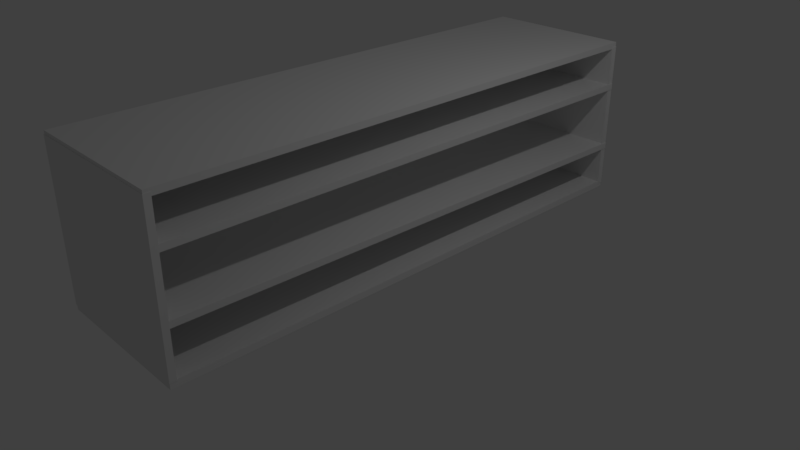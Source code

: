 # Source: wooden_bookshelf.blend  (saved by Blender 2.79.0; exported with 4.5.12 LTS)
import bpy
from mathutils import Matrix  # noqa: F401  (used for matrix-valued properties, if any)

bpy.ops.wm.read_factory_settings(use_empty=True)
scene = bpy.context.scene
scene.name = 'Scene'

# ---- collections
col_collection_1 = bpy.data.collections.new('Collection 1'); scene.collection.children.link(col_collection_1)

# ---- materials (node trees are filled in below, after node groups)
mat_material = bpy.data.materials.new('Material')
mat_material.alpha_threshold = 0.0
mat_material.use_transparent_shadow = False
mat_material.roughness = 0.5
mat_material.line_color = (0.0, 0.0, 0.0, 1.0)

# ---- material node trees

# ---- world
world_world = bpy.data.worlds.new('World'); scene.world = world_world
world_world.color = (0.05088, 0.05088, 0.05088)
world_world.use_sun_shadow = False
world_world.sun_shadow_jitter_overblur = 0.0
world_world.cycles.sampling_method = 'MANUAL'

# ---- cameras
cam_camera = bpy.data.cameras.new('Camera')
cam_camera.clip_end = 100.0
cam_camera.lens = 35.0
cam_camera.sensor_width = 32.0
cam_camera.sensor_height = 18.0
cam_camera.ortho_scale = 7.314
cam_camera.dof.focus_distance = 0.0
cam_camera.dof.aperture_fstop = 128.0

# ---- lights
light_lamp = bpy.data.lights.new('Lamp', 'POINT')
light_lamp.transmission_factor = 0.0
light_lamp.cutoff_distance = 30.0
light_lamp.energy = 100.0
light_lamp.shadow_buffer_clip_start = 1.001
light_lamp.shadow_soft_size = 0.1
light_lamp.shadow_maximum_resolution = 0.006
light_lamp.use_absolute_resolution = True

# ---- meshes
me_cube_001 = bpy.data.meshes.new('Cube.001')
me_cube_001.from_pydata([(1.0, 1.0, -1.0), (1.0, -1.0, -1.0), (-1.0, -1.0, -1.0), (-1.0, 1.0, -1.0), (1.0, 1.0, 1.0), (1.0, -1.0, 1.0), (-1.0, -1.0, 1.0), (-1.0, 1.0, 1.0), (-0.9963, 166.7, 1.043), (-0.9964, 166.7, 0.9593), (-0.9942, -0.9177, 0.9782), (-0.994, -0.9123, 1.062), (0.9942, 166.8, 1.039), (0.994, 166.8, 0.9555), (0.9963, -0.9027, 0.9744), (0.9964, -0.8972, 1.058), (-0.9963, 166.7, -0.9827), (-0.9964, 166.7, -1.067), (-0.9942, -0.9177, -1.048), (-0.994, -0.9123, -0.9638), (0.9942, 166.8, -0.9865), (0.994, 166.8, -1.07), (0.9963, -0.9027, -1.052), (0.9964, -0.8972, -0.9676), (-1.009, 166.6, -0.3262), (-1.01, 166.7, -0.4101), (-0.981, -0.9958, -0.4621), (-0.9807, -1.011, -0.3782), (0.981, 166.8, -0.3323), (0.9807, 166.9, -0.4162), (1.009, -0.799, -0.4681), (1.01, -0.8137, -0.3842), (-1.007, 166.7, 0.4789), (-1.007, 166.7, 0.395), (-0.9835, -0.9881, 0.3985), (-0.9834, -0.987, 0.4824), (0.9835, 166.8, 0.4784), (0.9834, 166.8, 0.3945), (1.007, -0.8276, 0.3981), (1.007, -0.8265, 0.482), (0.9977, 166.9, -1.0), (0.9977, 164.9, -1.0), (-0.9977, 164.9, -1.0), (-0.9977, 166.9, -1.0), (0.9977, 166.9, 1.0), (0.9977, 164.9, 1.0), (-0.9977, 164.9, 1.0), (-0.9977, 166.9, 1.0)], [], [(0, 1, 2, 3), (4, 7, 6, 5), (0, 4, 5, 1), (1, 5, 6, 2), (2, 6, 7, 3), (4, 0, 3, 7), (8, 9, 10, 11), (12, 15, 14, 13), (8, 12, 13, 9), (9, 13, 14, 10), (10, 14, 15, 11), (12, 8, 11, 15), (16, 17, 18, 19), (20, 23, 22, 21), (16, 20, 21, 17), (17, 21, 22, 18), (18, 22, 23, 19), (20, 16, 19, 23), (24, 25, 26, 27), (28, 31, 30, 29), (24, 28, 29, 25), (25, 29, 30, 26), (26, 30, 31, 27), (28, 24, 27, 31), (32, 33, 34, 35), (36, 39, 38, 37), (32, 36, 37, 33), (33, 37, 38, 34), (34, 38, 39, 35), (36, 32, 35, 39), (40, 41, 42, 43), (44, 47, 46, 45), (40, 44, 45, 41), (41, 45, 46, 42), (42, 46, 47, 43), (44, 40, 43, 47)])
_uv = me_cube_001.uv_layers.new(name='UVMap')
_uv.uv.foreach_set('vector', [0.8062, 0.07149, 0.8062, 0.05958, 0.9033, 0.05958, 0.9033, 0.07149, 0.8062, 0.01192, 0.8062, 0.0, 0.9033, 6.392e-09, 0.9033, 0.01192, 0.9033, 0.02383, 0.9033, 0.03575, 0.8062, 0.03575, 0.8062, 0.02383, 0.9033, 0.07149, 0.9033, 0.08341, 0.8062, 0.08341, 0.8062, 0.07149, 0.9033, 0.02383, 0.8062, 0.02383, 0.8062, 0.01192, 0.9033, 0.01192, 0.8062, 0.09533, 0.8062, 0.08341, 0.9033, 0.08341, 0.9033, 0.09532, 0.8021, 0.9989, 0.798, 0.9989, 0.798, 0.0, 0.8021, 3.217e-05, 0.7817, 0.0, 0.7817, 0.9989, 0.7776, 0.9989, 0.7776, 3.245e-05, 0.9033, 0.07143, 0.9033, 0.05958, 0.9074, 0.05958, 0.9074, 0.07143, 0.3868, 8.918e-05, 0.4835, 0.0, 0.4835, 0.9989, 0.3868, 0.999, 0.9074, 0.03575, 0.9074, 0.0476, 0.9033, 0.0476, 0.9033, 0.03575, 0.6769, 0.999, 0.5802, 0.9989, 0.5802, 0.0, 0.6769, 8.925e-05, 0.7736, 0.0, 0.7776, 3.191e-05, 0.7776, 0.9989, 0.7736, 0.9989, 0.7858, 0.0, 0.7858, 0.9989, 0.7817, 0.9989, 0.7817, 3.245e-05, 0.9033, 0.03562, 0.9033, 0.02377, 0.9074, 0.02377, 0.9074, 0.03562, 0.4835, 8.909e-05, 0.5802, 0.0, 0.5802, 0.9989, 0.4835, 0.999, 0.9033, 0.05952, 0.9033, 0.04766, 0.9074, 0.04766, 0.9074, 0.05952, 0.6769, 0.0, 0.7736, 8.963e-05, 0.7736, 0.999, 0.6769, 0.9989, 0.7899, 0.9988, 0.7858, 0.9989, 0.7858, 8.752e-05, 0.7899, 0.0, 0.794, 0.9988, 0.794, 0.0, 0.798, 8.752e-05, 0.798, 0.9989, 0.9033, 0.09528, 0.9033, 0.08339, 0.9074, 0.08338, 0.9074, 0.09527, 0.1934, 0.9988, 0.0967, 1.0, 0.0967, 0.00117, 0.1934, 0.0, 0.9074, 0.07149, 0.9074, 0.08338, 0.9033, 0.08338, 0.9033, 0.07149, 0.0967, 1.0, 0.0, 0.9988, 2.244e-06, 0.0, 0.0967, 0.00117, 0.7899, 0.0, 0.794, 6e-06, 0.794, 0.9989, 0.7899, 0.9989, 0.8062, 0.0, 0.8062, 0.9989, 0.8021, 0.9989, 0.8021, 6.727e-06, 0.9033, 0.02377, 0.9033, 0.01188, 0.9074, 0.01188, 0.9074, 0.02377, 0.1934, 0.0009543, 0.2901, 0.0, 0.2901, 0.9989, 0.1934, 0.9998, 0.9033, 0.01188, 0.9033, 7.599e-08, 0.9074, 0.0, 0.9074, 0.01188, 0.3868, 0.9998, 0.2901, 0.9989, 0.2901, 0.0, 0.3868, 0.0009545, 0.8062, 0.1072, 0.8062, 0.09533, 0.9031, 0.09533, 0.9031, 0.1072, 0.9031, 0.1192, 0.8062, 0.1192, 0.8062, 0.1072, 0.9031, 0.1072, 0.9033, 0.04766, 0.8062, 0.04766, 0.8062, 0.03575, 0.9033, 0.03575, 0.9031, 0.1072, 0.9031, 0.09533, 1.0, 0.09533, 1.0, 0.1072, 0.9033, 0.05958, 0.8062, 0.05958, 0.8062, 0.04766, 0.9033, 0.04766, 0.9031, 0.1192, 0.9031, 0.1072, 1.0, 0.1072, 1.0, 0.1192])
me_cube_001.materials.append(mat_material)
me_cube_001.use_remesh_preserve_volume = False
me_cube_001.use_remesh_preserve_attributes = False
me_cube_001.use_mirror_vertex_groups = False
me_cube_001.update()

# ---- objects
ob_cube_001 = bpy.data.objects.new('Cube.001', me_cube_001)
ob_lamp = bpy.data.objects.new('Lamp', light_lamp)
ob_camera = bpy.data.objects.new('Camera', cam_camera)

# ---- transforms, parenting, visibility, modifiers, constraints
ob_cube_001.location = (0.0, 3.566, 1.242)
ob_cube_001.scale = (1.005, -0.04195, 1.0)
ob_cube_001.lock_rotations_4d = False
ob_cube_001.empty_display_type = 'ARROWS'
ob_cube_001.lineart.crease_threshold = 0.0
ob_lamp.location = (4.076, 1.005, 5.904)
ob_lamp.rotation_euler = (0.6503, 0.05522, 1.866)
ob_lamp.lock_rotations_4d = False
ob_lamp.empty_display_type = 'ARROWS'
ob_lamp.color = (0.0, 0.0, 0.0, 0.0)
ob_lamp.lineart.crease_threshold = 0.0
ob_camera.location = (7.481, -6.508, 5.344)
ob_camera.rotation_euler = (1.109, 0.0, 0.8149)
ob_camera.lock_rotations_4d = False
ob_camera.empty_display_type = 'ARROWS'
ob_camera.color = (0.0, 0.0, 0.0, 0.0)
ob_camera.display_type = 'WIRE'
ob_camera.lineart.crease_threshold = 0.0

# ---- collection membership
col_collection_1.objects.link(ob_cube_001)
col_collection_1.objects.link(ob_lamp)
col_collection_1.objects.link(ob_camera)

# ---- scene / render settings (as saved in the file)
scene.camera = ob_camera
scene.frame_start = 1; scene.frame_end = 250; scene.frame_set(1)
scene.render.engine = 'BLENDER_EEVEE_NEXT'
scene.render.resolution_percentage = 50
scene.render.dither_intensity = 0.0
scene.cycles.use_denoising = False
scene.cycles.samples = 128
scene.cycles.sampling_pattern = 'TABULATED_SOBOL'
scene.cycles.use_adaptive_sampling = False
scene.cycles.use_light_tree = False
scene.cycles.blur_glossy = 0.0
scene.cycles.sample_clamp_indirect = 0.0
scene.view_settings.view_transform = 'Standard'
bpy.context.view_layer.update()
